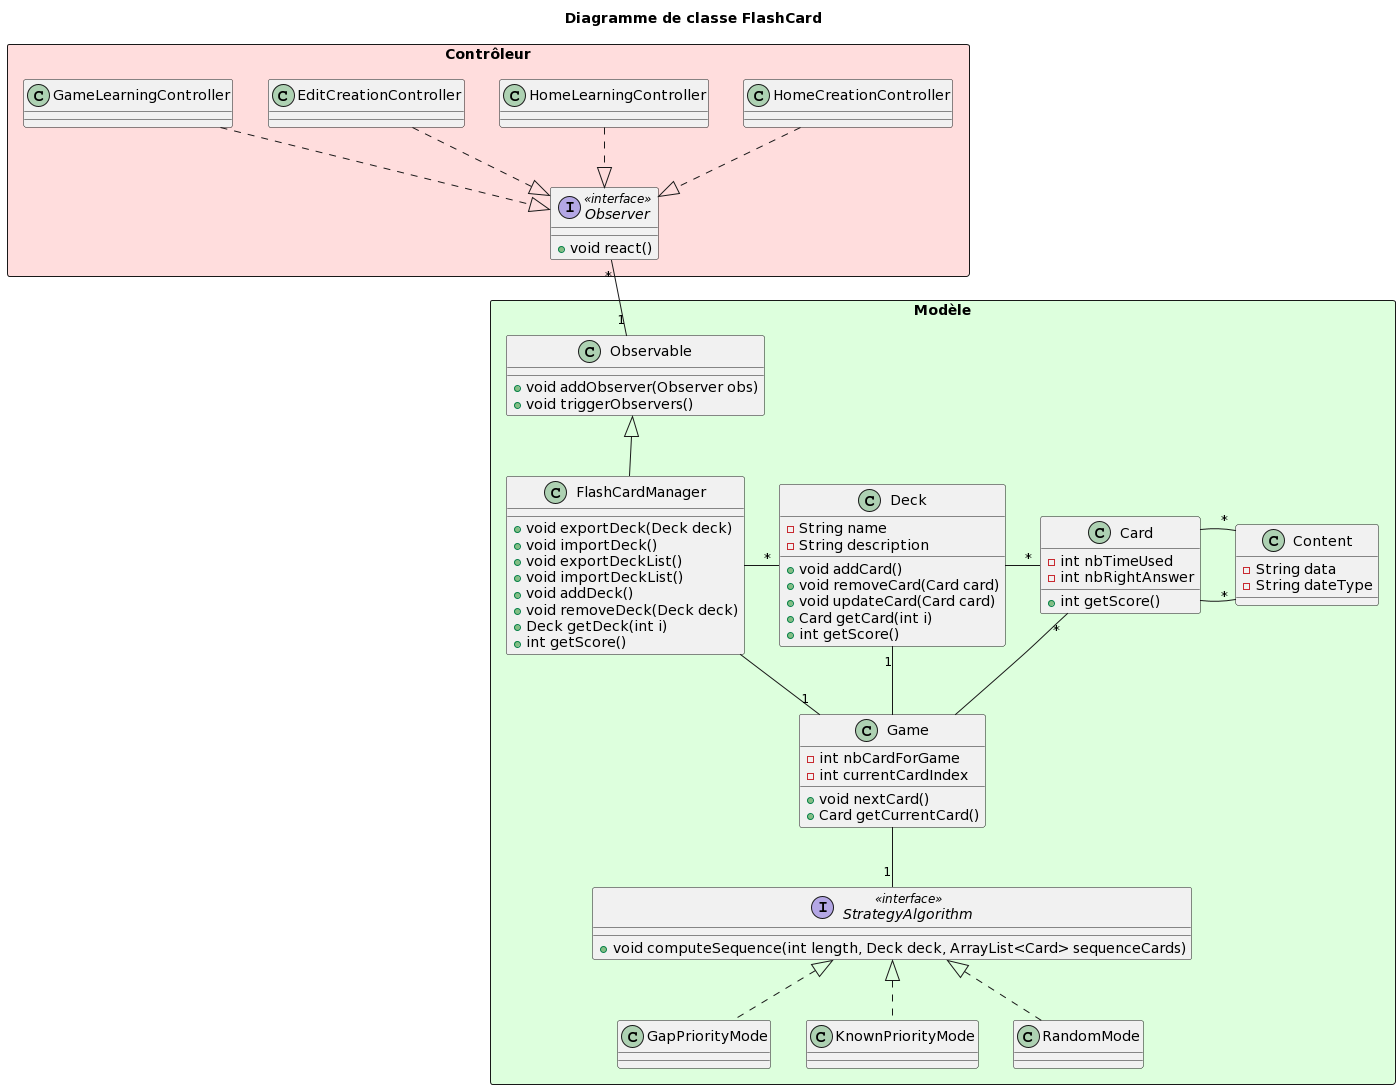

The diagram above was rendered by PlantUML. Its source (embedded in the PNG):
@startuml
title "Diagramme de classe FlashCard"

    package "Modèle" <<Rectangle>> #DDFFDD {
        interface StrategyAlgorithm<<interface>>{
            + void computeSequence(int length, Deck deck, ArrayList<Card> sequenceCards)
        }
        class Observable{
            + void addObserver(Observer obs)
            + void triggerObservers()
        }
        class Content {
            - String data
            - String dateType
        }
        class Card {
            - int nbTimeUsed
            - int nbRightAnswer
            + int getScore()
        }
        class Deck {
            - String name
            - String description
            + void addCard()
            + void removeCard(Card card)
            + void updateCard(Card card)
            + Card getCard(int i)
            + int getScore()
        }
        class FlashCardManager {
            + void exportDeck(Deck deck)
            + void importDeck()
            + void exportDeckList()
            + void importDeckList()
            + void addDeck()
            + void removeDeck(Deck deck)
            + Deck getDeck(int i)
            + int getScore()
        }
        class Game {
            - int nbCardForGame
            - int currentCardIndex
            + void nextCard()
            + Card getCurrentCard()
        }
        class GapPriorityMode {}
        class KnownPriorityMode {}
        class RandomMode {}
    }

    package "Contrôleur" <<Rectangle>> #FFDDDD {
        interface Observer<<interface>>{
            + void react()
        }

        class GameLearningController {}
        class EditCreationController {}
        class HomeLearningController {}
        class HomeCreationController {}
    }

    GameLearningController -[hidden]right- EditCreationController
    EditCreationController -[hidden]right- HomeLearningController
    HomeLearningController -[hidden]right- HomeCreationController
    HomeCreationController -[hidden]right- FlashCardManager

    GameLearningController .down.|> Observer
    EditCreationController .down.|> Observer
    HomeLearningController .down.|> Observer
    HomeCreationController .down.|> Observer

    Observer "*" -down- "1" Observable

    FlashCardManager -up-|> Observable
    FlashCardManager -right- "*" Deck
    Deck -right- "*" Card
    Card -right- "*" Content
    Card -right- "*" Content

    Game "1" -up- FlashCardManager
    Game -up- "1" Deck
    Game -up- "*" Card
    Game -down- "1" StrategyAlgorithm
    StrategyAlgorithm <|.down. GapPriorityMode
    StrategyAlgorithm <|.down. KnownPriorityMode
    StrategyAlgorithm <|.down. RandomMode
@enduml